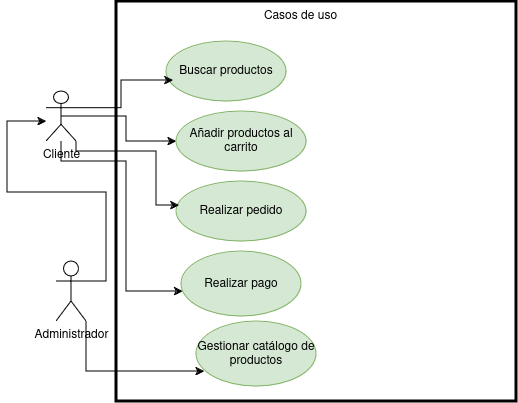

The diagram above was exported from draw.io. Its source (the exported page's mxGraphModel, read from the mxfile embedded in the PNG):
<mxGraphModel dx="1241" dy="750" grid="1" gridSize="10" guides="1" tooltips="1" connect="1" arrows="1" fold="1" page="1" pageScale="1" pageWidth="827" pageHeight="1169" math="0" shadow="0">
  <root>
    <mxCell id="0" />
    <mxCell id="1" parent="0" />
    <mxCell id="JEIXzGZRVXsLYdIBQtnE-14" value="" style="whiteSpace=wrap;html=1;aspect=fixed;fillColor=none;strokeWidth=3;" vertex="1" parent="1">
      <mxGeometry x="230" y="150" width="400" height="400" as="geometry" />
    </mxCell>
    <mxCell id="JEIXzGZRVXsLYdIBQtnE-9" style="edgeStyle=orthogonalEdgeStyle;rounded=0;orthogonalLoop=1;jettySize=auto;html=1;exitX=1;exitY=0.3333333333333333;exitDx=0;exitDy=0;exitPerimeter=0;" edge="1" parent="1" source="JEIXzGZRVXsLYdIBQtnE-1" target="JEIXzGZRVXsLYdIBQtnE-2">
      <mxGeometry relative="1" as="geometry">
        <mxPoint x="120" y="270" as="targetPoint" />
        <Array as="points">
          <mxPoint x="220" y="430" />
          <mxPoint x="220" y="341" />
          <mxPoint x="121" y="341" />
          <mxPoint x="121" y="270" />
        </Array>
      </mxGeometry>
    </mxCell>
    <mxCell id="JEIXzGZRVXsLYdIBQtnE-1" value="Administrador" style="shape=umlActor;verticalLabelPosition=bottom;verticalAlign=top;html=1;outlineConnect=0;" vertex="1" parent="1">
      <mxGeometry x="170" y="410" width="30" height="60" as="geometry" />
    </mxCell>
    <mxCell id="JEIXzGZRVXsLYdIBQtnE-11" style="edgeStyle=orthogonalEdgeStyle;rounded=0;orthogonalLoop=1;jettySize=auto;html=1;exitX=0.5;exitY=0.5;exitDx=0;exitDy=0;exitPerimeter=0;" edge="1" parent="1" source="JEIXzGZRVXsLYdIBQtnE-2" target="JEIXzGZRVXsLYdIBQtnE-5">
      <mxGeometry relative="1" as="geometry" />
    </mxCell>
    <mxCell id="JEIXzGZRVXsLYdIBQtnE-12" style="edgeStyle=orthogonalEdgeStyle;rounded=0;orthogonalLoop=1;jettySize=auto;html=1;" edge="1" parent="1" source="JEIXzGZRVXsLYdIBQtnE-2" target="JEIXzGZRVXsLYdIBQtnE-7">
      <mxGeometry relative="1" as="geometry">
        <mxPoint x="180" y="330" as="targetPoint" />
        <Array as="points">
          <mxPoint x="175" y="310" />
          <mxPoint x="240" y="310" />
          <mxPoint x="240" y="440" />
        </Array>
      </mxGeometry>
    </mxCell>
    <mxCell id="JEIXzGZRVXsLYdIBQtnE-2" value="Cliente" style="shape=umlActor;verticalLabelPosition=bottom;verticalAlign=top;html=1;outlineConnect=0;" vertex="1" parent="1">
      <mxGeometry x="160" y="240" width="30" height="50" as="geometry" />
    </mxCell>
    <mxCell id="JEIXzGZRVXsLYdIBQtnE-3" value="Gestionar catálogo de productos" style="ellipse;whiteSpace=wrap;html=1;fillColor=#d5e8d4;strokeColor=#82b366;" vertex="1" parent="1">
      <mxGeometry x="310" y="470" width="120" height="65" as="geometry" />
    </mxCell>
    <mxCell id="JEIXzGZRVXsLYdIBQtnE-4" value="Realizar pedido" style="ellipse;whiteSpace=wrap;html=1;fillColor=#d5e8d4;strokeColor=#82b366;" vertex="1" parent="1">
      <mxGeometry x="290" y="330" width="130" height="60" as="geometry" />
    </mxCell>
    <mxCell id="JEIXzGZRVXsLYdIBQtnE-5" value="Añadir productos al carrito" style="ellipse;whiteSpace=wrap;html=1;fillColor=#d5e8d4;strokeColor=#82b366;" vertex="1" parent="1">
      <mxGeometry x="290" y="260" width="130" height="60" as="geometry" />
    </mxCell>
    <mxCell id="JEIXzGZRVXsLYdIBQtnE-6" value="Buscar productos" style="ellipse;whiteSpace=wrap;html=1;fillColor=#d5e8d4;strokeColor=#82b366;" vertex="1" parent="1">
      <mxGeometry x="280" y="190" width="120" height="60" as="geometry" />
    </mxCell>
    <mxCell id="JEIXzGZRVXsLYdIBQtnE-7" value="Realizar pago" style="ellipse;whiteSpace=wrap;html=1;fillColor=#d5e8d4;strokeColor=#82b366;" vertex="1" parent="1">
      <mxGeometry x="295" y="400" width="120" height="65" as="geometry" />
    </mxCell>
    <mxCell id="JEIXzGZRVXsLYdIBQtnE-8" style="edgeStyle=orthogonalEdgeStyle;rounded=0;orthogonalLoop=1;jettySize=auto;html=1;exitX=1;exitY=1;exitDx=0;exitDy=0;exitPerimeter=0;entryX=0.067;entryY=0.769;entryDx=0;entryDy=0;entryPerimeter=0;" edge="1" parent="1" source="JEIXzGZRVXsLYdIBQtnE-1" target="JEIXzGZRVXsLYdIBQtnE-3">
      <mxGeometry relative="1" as="geometry" />
    </mxCell>
    <mxCell id="JEIXzGZRVXsLYdIBQtnE-10" style="edgeStyle=orthogonalEdgeStyle;rounded=0;orthogonalLoop=1;jettySize=auto;html=1;exitX=1;exitY=0.3333333333333333;exitDx=0;exitDy=0;exitPerimeter=0;entryX=0.058;entryY=0.65;entryDx=0;entryDy=0;entryPerimeter=0;" edge="1" parent="1" source="JEIXzGZRVXsLYdIBQtnE-2" target="JEIXzGZRVXsLYdIBQtnE-6">
      <mxGeometry relative="1" as="geometry" />
    </mxCell>
    <mxCell id="JEIXzGZRVXsLYdIBQtnE-13" style="edgeStyle=orthogonalEdgeStyle;rounded=0;orthogonalLoop=1;jettySize=auto;html=1;exitX=1;exitY=1;exitDx=0;exitDy=0;exitPerimeter=0;entryX=0.023;entryY=0.4;entryDx=0;entryDy=0;entryPerimeter=0;" edge="1" parent="1" source="JEIXzGZRVXsLYdIBQtnE-2" target="JEIXzGZRVXsLYdIBQtnE-4">
      <mxGeometry relative="1" as="geometry">
        <Array as="points">
          <mxPoint x="190" y="300" />
          <mxPoint x="270" y="300" />
          <mxPoint x="270" y="354" />
        </Array>
      </mxGeometry>
    </mxCell>
    <mxCell id="JEIXzGZRVXsLYdIBQtnE-15" value="Casos de uso" style="text;html=1;align=center;verticalAlign=middle;resizable=0;points=[];autosize=1;strokeColor=none;fillColor=none;" vertex="1" parent="1">
      <mxGeometry x="364" y="150" width="100" height="30" as="geometry" />
    </mxCell>
  </root>
</mxGraphModel>